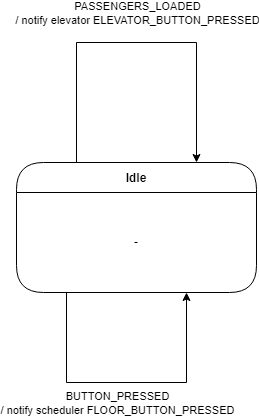

The diagram above was exported from draw.io. Its source (the exported page's mxGraphModel, read from the mxfile embedded in the PNG):
<mxGraphModel dx="1434" dy="707" grid="1" gridSize="10" guides="1" tooltips="1" connect="1" arrows="1" fold="1" page="1" pageScale="1" pageWidth="850" pageHeight="1100" math="0" shadow="0">
  <root>
    <mxCell id="0" />
    <mxCell id="1" parent="0" />
    <mxCell id="M1fYrRwP1dhRWSoxZaGu-1" value="Idle" style="swimlane;fontStyle=1;align=center;verticalAlign=middle;childLayout=stackLayout;horizontal=1;startSize=30;horizontalStack=0;resizeParent=0;resizeLast=1;container=0;fontColor=#000000;collapsible=0;rounded=1;arcSize=30;strokeColor=#000000;fillColor=#FFFFFF;swimlaneFillColor=#FFFFFF;dropTarget=0;" vertex="1" parent="1">
      <mxGeometry x="160" y="330" width="240" height="130" as="geometry" />
    </mxCell>
    <mxCell id="M1fYrRwP1dhRWSoxZaGu-2" value="-" style="text;html=1;strokeColor=none;fillColor=none;align=center;verticalAlign=middle;spacingLeft=4;spacingRight=4;whiteSpace=wrap;overflow=hidden;rotatable=0;fontColor=#000000;" vertex="1" parent="M1fYrRwP1dhRWSoxZaGu-1">
      <mxGeometry y="30" width="240" height="100" as="geometry" />
    </mxCell>
    <mxCell id="M1fYrRwP1dhRWSoxZaGu-3" value="-" style="text;html=1;strokeColor=none;fillColor=none;align=center;verticalAlign=middle;spacingLeft=4;spacingRight=4;whiteSpace=wrap;overflow=hidden;rotatable=0;fontColor=#000000;" vertex="1" parent="M1fYrRwP1dhRWSoxZaGu-1">
      <mxGeometry y="130" width="240" as="geometry" />
    </mxCell>
    <mxCell id="9Dn3elIE1E5gQdm5K2RG-1" style="edgeStyle=orthogonalEdgeStyle;rounded=0;orthogonalLoop=1;jettySize=auto;html=1;" edge="1" parent="1" source="M1fYrRwP1dhRWSoxZaGu-1" target="M1fYrRwP1dhRWSoxZaGu-1">
      <mxGeometry relative="1" as="geometry">
        <mxPoint x="300" y="310" as="targetPoint" />
        <Array as="points">
          <mxPoint x="220" y="210" />
          <mxPoint x="340" y="210" />
        </Array>
        <mxPoint x="270" y="310" as="sourcePoint" />
      </mxGeometry>
    </mxCell>
    <mxCell id="9Dn3elIE1E5gQdm5K2RG-2" value="PASSENGERS_LOADED&lt;br style=&quot;border-color: var(--border-color);&quot;&gt;/ notify elevator ELEVATOR_BUTTON_PRESSED" style="edgeLabel;html=1;align=center;verticalAlign=middle;resizable=0;points=[];" vertex="1" connectable="0" parent="9Dn3elIE1E5gQdm5K2RG-1">
      <mxGeometry x="0.2594" relative="1" as="geometry">
        <mxPoint x="-47" y="-30" as="offset" />
      </mxGeometry>
    </mxCell>
    <mxCell id="9Dn3elIE1E5gQdm5K2RG-3" style="edgeStyle=orthogonalEdgeStyle;rounded=0;orthogonalLoop=1;jettySize=auto;html=1;" edge="1" parent="1" source="M1fYrRwP1dhRWSoxZaGu-1" target="M1fYrRwP1dhRWSoxZaGu-1">
      <mxGeometry relative="1" as="geometry">
        <mxPoint x="330" y="670" as="targetPoint" />
        <Array as="points">
          <mxPoint x="210" y="550" />
          <mxPoint x="330" y="550" />
        </Array>
        <mxPoint x="210" y="670" as="sourcePoint" />
      </mxGeometry>
    </mxCell>
    <mxCell id="9Dn3elIE1E5gQdm5K2RG-4" value="BUTTON_PRESSED&lt;br style=&quot;border-color: var(--border-color);&quot;&gt;/ notify scheduler FLOOR_BUTTON_PRESSED" style="edgeLabel;html=1;align=center;verticalAlign=middle;resizable=0;points=[];" vertex="1" connectable="0" parent="9Dn3elIE1E5gQdm5K2RG-3">
      <mxGeometry x="0.2594" relative="1" as="geometry">
        <mxPoint x="-49" y="20" as="offset" />
      </mxGeometry>
    </mxCell>
  </root>
</mxGraphModel>